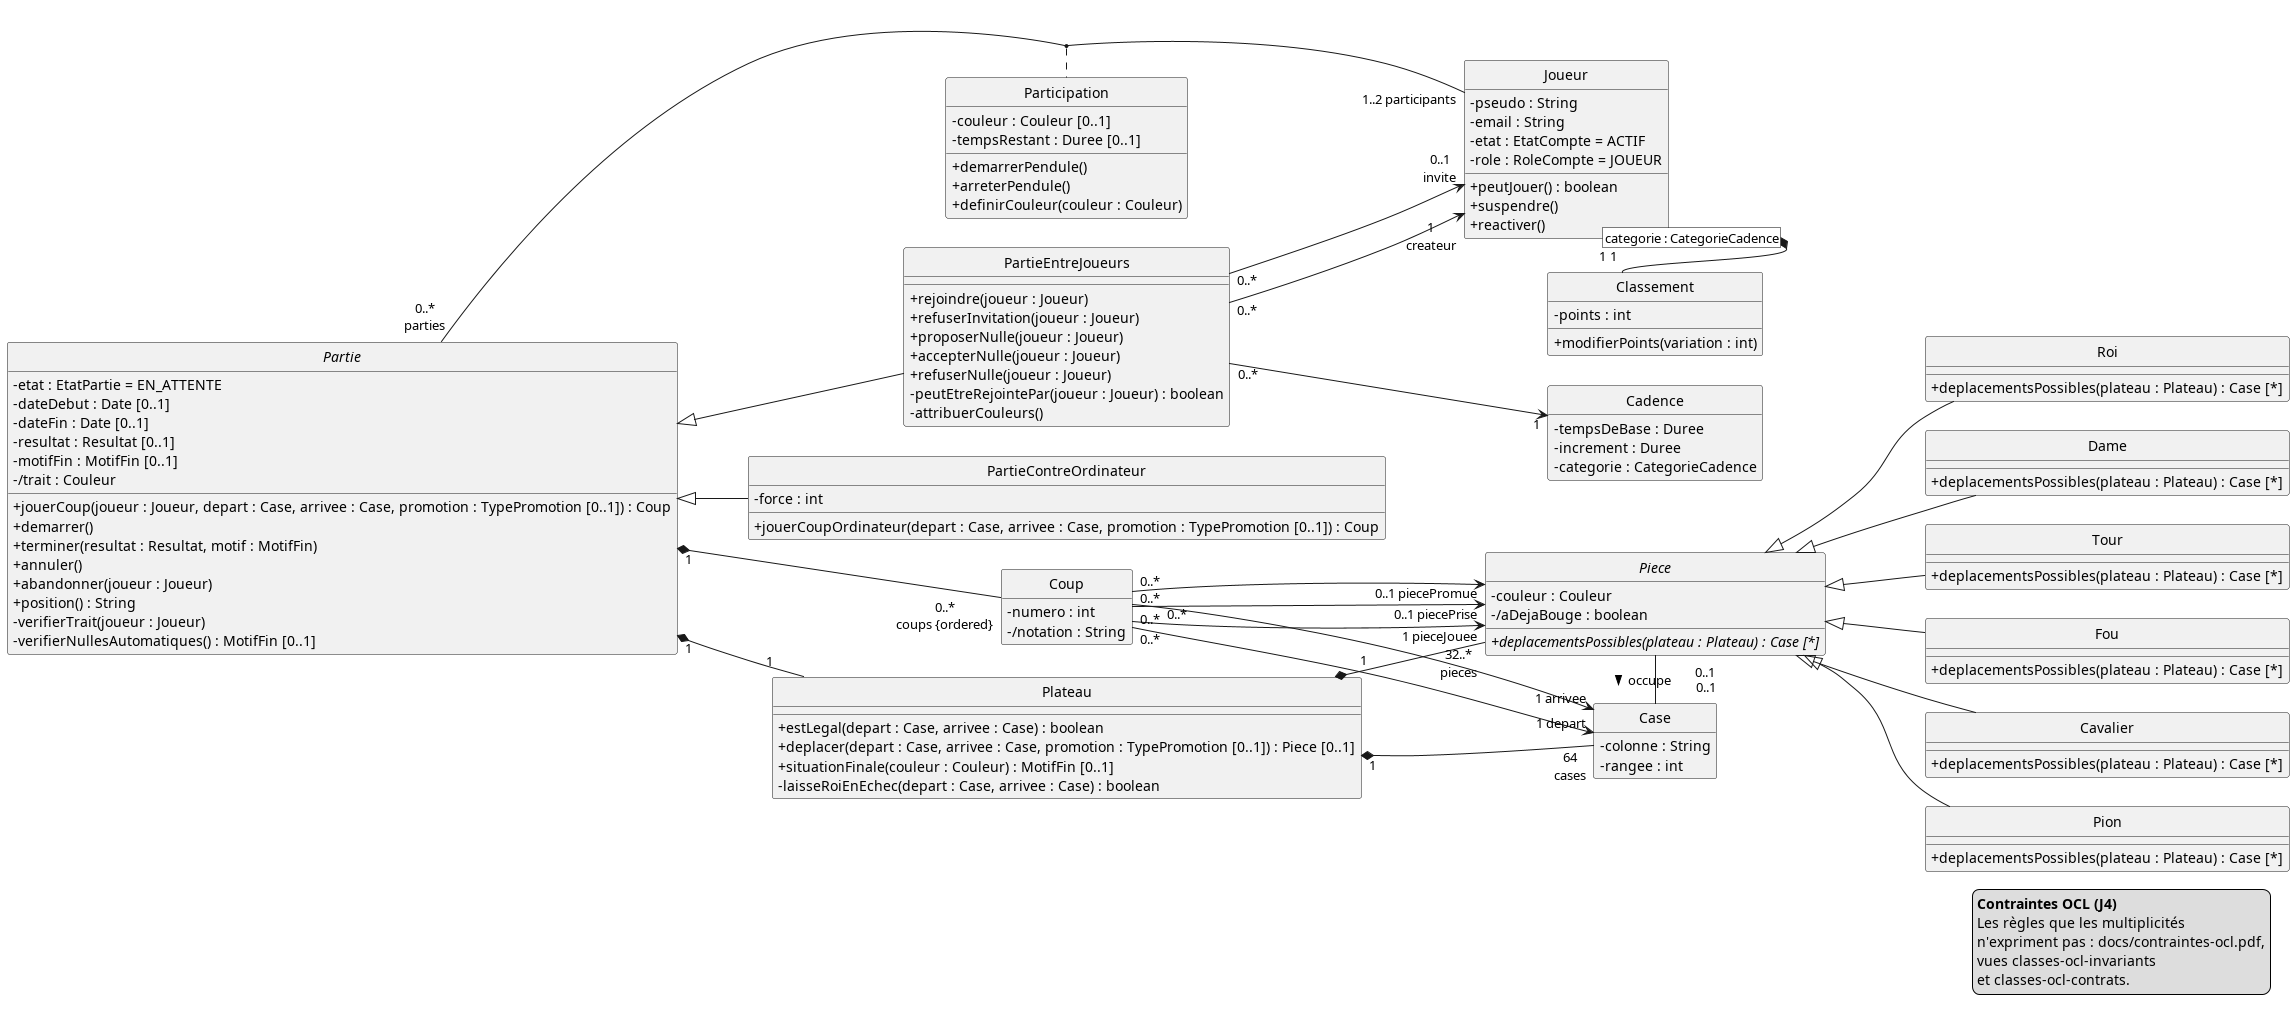

The diagram above was rendered by PlantUML. Its source (embedded in the PNG):
@startuml classes-domaine
' Diagramme de classes d'analyse (modèle du domaine) — Jeu d'échecs en ligne (jalons J2 et J3)
' Modèle d'analyse : uniquement des concepts du jeu, aucune classe technique.
' Opérations : celles révélées par les diagrammes de séquence et les événements
' du diagramme d'états de la partie (J3) : un événement d'appel est une opération ;
' s'y ajoutent les opérations de ses actions : suspendre() et reactiver() (RG8, UC13),
' modifierPoints() (mise à jour du classement ; la formule sera choisie en J4).
' Privées (-) quand seule la classe elle-même les appelle, publiques (+) sinon.
' Les noms de rôle (participants, coups, depart...) servent à la navigation OCL (J4).
' L'unicité entre objets (pseudo, email : RG12) est une contrainte OCL, pas {unique} :
' en UML, {unique} interdit seulement les doublons dans un attribut multivalué.
' Les énumérations sont reliées par le typage des attributs et paramètres ; les
' dépendances correspondantes sont dessinées dans la vue classes-enumerations.puml.

hide circle
hide empty methods
skinparam classAttributeIconSize 0
skinparam nodesep 30
skinparam ranksep 70
left to right direction
' Les énumérations restent définies ici, mais s'affichent dans la vue
' classes-enumerations.puml : elles élargissaient l'image au point de la rendre
' illisible une fois imprimée.
remove <<enumeration>>

' ---- Joueurs et parties ----

class Joueur {
  - pseudo : String
  - email : String
  - etat : EtatCompte = ACTIF
  - role : RoleCompte = JOUEUR
  + peutJouer() : boolean
  + suspendre()
  + reactiver()
}

abstract class Partie {
  - etat : EtatPartie = EN_ATTENTE
  - dateDebut : Date [0..1]
  - dateFin : Date [0..1]
  - resultat : Resultat [0..1]
  - motifFin : MotifFin [0..1]
  - /trait : Couleur
  + jouerCoup(joueur : Joueur, depart : Case, arrivee : Case, promotion : TypePromotion [0..1]) : Coup
  + demarrer()
  + terminer(resultat : Resultat, motif : MotifFin)
  + annuler()
  + abandonner(joueur : Joueur)
  + position() : String
  - verifierTrait(joueur : Joueur)
  - verifierNullesAutomatiques() : MotifFin [0..1]
}

class PartieEntreJoueurs {
  + rejoindre(joueur : Joueur)
  + refuserInvitation(joueur : Joueur)
  + proposerNulle(joueur : Joueur)
  + accepterNulle(joueur : Joueur)
  + refuserNulle(joueur : Joueur)
  - peutEtreRejointePar(joueur : Joueur) : boolean
  - attribuerCouleurs()
}
class PartieContreOrdinateur {
  - force : int
  + jouerCoupOrdinateur(depart : Case, arrivee : Case, promotion : TypePromotion [0..1]) : Coup
}

class Participation {
  - couleur : Couleur [0..1]
  - tempsRestant : Duree [0..1]
  + demarrerPendule()
  + arreterPendule()
  + definirCouleur(couleur : Couleur)
}

class Cadence {
  - tempsDeBase : Duree
  - increment : Duree
  - categorie : CategorieCadence
}

class Classement {
  - points : int
  + modifierPoints(variation : int)
}

Partie <|-- PartieEntreJoueurs
Partie <|-- PartieContreOrdinateur

Partie "0..*\nparties" -- "1..2 participants" Joueur
(Partie, Joueur) .. Participation

PartieEntreJoueurs "0..*" --> "1\ncreateur" Joueur
PartieEntreJoueurs "0..*" --> "0..1\ninvite" Joueur
PartieEntreJoueurs "0..*" --> "1" Cadence

' Association qualifiée (cours, §2.1.8) : un joueur et une catégorie donnent
' exactement un classement, soit un classement par famille de cadence.
Joueur [categorie : CategorieCadence] "1" *- "1" Classement

' ---- Plateau, pièces et coups ----

class Plateau {
  + estLegal(depart : Case, arrivee : Case) : boolean
  + deplacer(depart : Case, arrivee : Case, promotion : TypePromotion [0..1]) : Piece [0..1]
  + situationFinale(couleur : Couleur) : MotifFin [0..1]
  - laisseRoiEnEchec(depart : Case, arrivee : Case) : boolean
}

class Case {
  - colonne : String
  - rangee : int
}

abstract class Piece {
  - couleur : Couleur
  - /aDejaBouge : boolean
  + {abstract} deplacementsPossibles(plateau : Plateau) : Case [*]
}

class Roi {
  + deplacementsPossibles(plateau : Plateau) : Case [*]
}
class Dame {
  + deplacementsPossibles(plateau : Plateau) : Case [*]
}
class Tour {
  + deplacementsPossibles(plateau : Plateau) : Case [*]
}
class Fou {
  + deplacementsPossibles(plateau : Plateau) : Case [*]
}
class Cavalier {
  + deplacementsPossibles(plateau : Plateau) : Case [*]
}
class Pion {
  + deplacementsPossibles(plateau : Plateau) : Case [*]
}

Piece <|-- Roi
Piece <|-- Dame
Piece <|-- Tour
Piece <|-- Fou
Piece <|-- Cavalier
Piece <|-- Pion

class Coup {
  - numero : int
  - /notation : String
}

Partie "1" *-- "1" Plateau
Plateau "1" *-- "64\ncases" Case
Plateau "1" *-- "32..*\npieces" Piece
Piece "            0..1" - "            0..1" Case : occupe >

Partie "1" *-- "0..*\ncoups {ordered}" Coup
Coup "0..*" --> "1 depart" Case
Coup "         0..*" --> "1 arrivee" Case
Coup "0..*" --> "1 pieceJouee" Piece
Coup "0..*" --> "0..1 piecePrise" Piece
Coup "0..*" --> "0..1 piecePromue" Piece

' ---- Énumérations ----

enum EtatCompte <<enumeration>> {
  ACTIF
  SUSPENDU
}

enum RoleCompte <<enumeration>> {
  JOUEUR
  ADMINISTRATEUR
}

enum EtatPartie <<enumeration>> {
  EN_ATTENTE
  EN_COURS
  TERMINEE
  ANNULEE
}

enum Resultat <<enumeration>> {
  VICTOIRE_BLANCS
  VICTOIRE_NOIRS
  NULLE
}

enum MotifFin <<enumeration>> {
  MAT
  PAT
  ABANDON
  TEMPS_ECOULE
  ACCORD
  TRIPLE_REPETITION
  CINQUANTE_COUPS
  MATERIEL_INSUFFISANT
}

enum Couleur <<enumeration>> {
  BLANC
  NOIR
}

enum CategorieCadence <<enumeration>> {
  BULLET
  BLITZ
  RAPIDE
}

enum TypePromotion <<enumeration>> {
  DAME
  TOUR
  FOU
  CAVALIER
}

' ---- Contraintes OCL (J4) ----

legend bottom right
  <b>Contraintes OCL (J4)</b>
  Les règles que les multiplicités
  n'expriment pas : docs/contraintes-ocl.pdf,
  vues classes-ocl-invariants
  et classes-ocl-contrats.
endlegend

' ---- Mise en page uniquement (liens invisibles, sans effet sur le modèle) ----
' De gauche à droite : les pièces s'empilent au lieu de s'étaler en largeur.
EtatCompte -[hidden]down- RoleCompte
RoleCompte -[hidden]down- EtatPartie
EtatPartie -[hidden]down- Resultat
Resultat -[hidden]down- MotifFin
MotifFin -[hidden]down- Couleur
Couleur -[hidden]down- CategorieCadence
CategorieCadence -[hidden]down- TypePromotion

@enduml